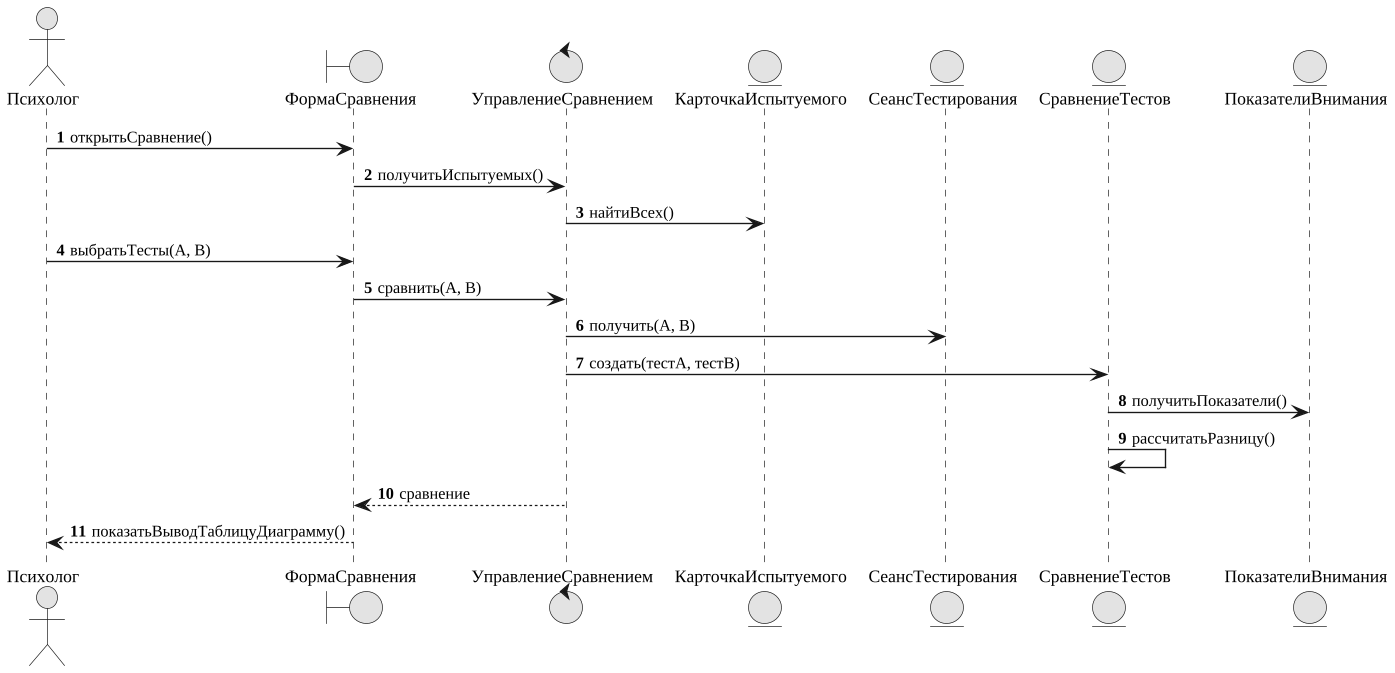

The diagram above was rendered by PlantUML. Its source (embedded in the PNG):
@startuml
skinparam monochrome true
skinparam shadowing false
skinparam defaultFontName "Liberation Serif"
skinparam defaultFontSize 13
skinparam dpi 130
skinparam ArrowFontSize 12
skinparam roundcorner 6
skinparam wrapWidth 320
autonumber
actor "Психолог" as ACTOR
boundary ФормаСравнения
control УправлениеСравнением
entity КарточкаИспытуемого
entity СеансТестирования
entity СравнениеТестов
entity ПоказателиВнимания
ACTOR -> ФормаСравнения : открытьСравнение()
ФормаСравнения -> УправлениеСравнением : получитьИспытуемых()
УправлениеСравнением -> КарточкаИспытуемого : найтиВсех()
ACTOR -> ФормаСравнения : выбратьТесты(A, B)
ФормаСравнения -> УправлениеСравнением : сравнить(A, B)
УправлениеСравнением -> СеансТестирования : получить(A, B)
УправлениеСравнением -> СравнениеТестов : создать(тестA, тестB)
СравнениеТестов -> ПоказателиВнимания : получитьПоказатели()
СравнениеТестов -> СравнениеТестов : рассчитатьРазницу()
УправлениеСравнением --> ФормаСравнения : сравнение
ФормаСравнения --> ACTOR : показатьВыводТаблицуДиаграмму()
@enduml